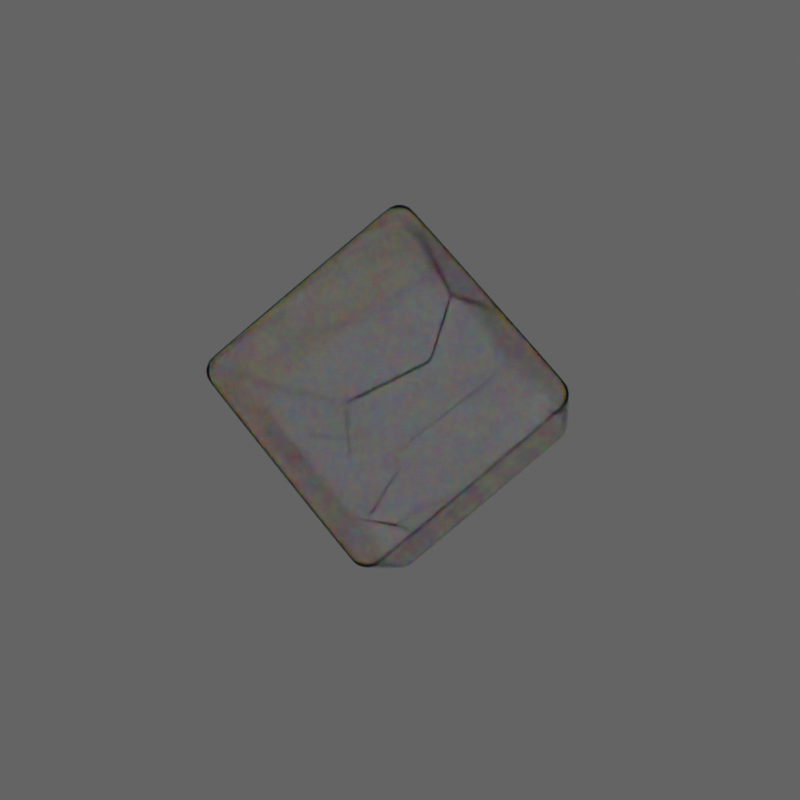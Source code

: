 # Source: glassball.blend  (saved by Blender 3.2.14; exported with 4.5.12 LTS)
import bpy
from mathutils import Matrix  # noqa: F401  (used for matrix-valued properties, if any)

bpy.ops.wm.read_factory_settings(use_empty=True)
scene = bpy.context.scene
scene.name = 'Scene'

# ---- collections
col_collection = bpy.data.collections.new('Collection'); scene.collection.children.link(col_collection)

# ---- materials (node trees are filled in below, after node groups)
mat_dispersion_glass = bpy.data.materials.new('Dispersion Glass')
mat_dispersion_glass.use_raytrace_refraction = True
mat_dispersion_glass.use_screen_refraction = True
mat_dispersion_glass.thickness_mode = 'SLAB'
mat_dispersion_glass.diffuse_color = (1.0, 1.0, 1.0, 1.0)
mat_marble_001 = bpy.data.materials.new('Marble.001')
mat_marble_001.use_transparent_shadow = False
mat_marble_001.roughness = 0.25

# ---- node groups
ng_marbling_control_001 = bpy.data.node_groups.new('Marbling Control.001', 'ShaderNodeTree')
_s = ng_marbling_control_001.interface.new_socket(name='Distance', in_out='OUTPUT', socket_type='NodeSocketFloat')
_s = ng_marbling_control_001.interface.new_socket(name='Color', in_out='OUTPUT', socket_type='NodeSocketColor')
_s.default_value = (0.0, 0.0, 0.0, 0.0)
_s = ng_marbling_control_001.interface.new_socket(name='Offset', in_out='INPUT', socket_type='NodeSocketFloat')
_s.default_value = 2.0
_s.min_value = -10.0
_s.max_value = 10.0
_s = ng_marbling_control_001.interface.new_socket(name='Scale', in_out='INPUT', socket_type='NodeSocketFloat')
_s.default_value = 2.0
_s.min_value = 0.5
_s.max_value = 100.0
_s = ng_marbling_control_001.interface.new_socket(name='whisps', in_out='INPUT', socket_type='NodeSocketFloat')
_s.default_value = 1.0
_s.min_value = 0.25
_s.max_value = 10.0
_s = ng_marbling_control_001.interface.new_socket(name='rough', in_out='INPUT', socket_type='NodeSocketFloat')
_s.default_value = 0.1
_s.min_value = 0.1
_s.max_value = 0.75
_s = ng_marbling_control_001.interface.new_socket(name='flow', in_out='INPUT', socket_type='NodeSocketFloat')
_s.default_value = 1.0
_s.min_value = 0.0
_s.max_value = 10.0
_N = ng_marbling_control_001.nodes; _L = ng_marbling_control_001.links
n0 = _N.new('ShaderNodeMapping'); n0.name = 'Mapping'; n0.location = (106, 169)
n1 = _N.new('ShaderNodeTexCoord'); n1.name = 'Texture Coordinate'; n1.location = (-101, 114)
n2 = _N.new('ShaderNodeValue'); n2.name = 'Value.001'; n2.location = (-104, -165)
n2.outputs[0].default_value = 0.09
n3 = _N.new('ShaderNodeCombineXYZ'); n3.name = 'Combine XYZ'; n3.location = (-321, 82)
n4 = _N.new('ShaderNodeTexNoise'); n4.name = 'Musgrave Texture'; n4.location = (497, 163)
n4.width = 150
n4.normalize = False
n4.inputs[2].default_value = 1.67
n4.inputs[4].default_value = 100.0
n4.inputs[5].default_value = 1e-05
n5 = _N.new('ShaderNodeTexVoronoi'); n5.name = 'Voronoi Texture.001'; n5.location = (700, 160)
n5.feature = 'SMOOTH_F1'
n5.inputs[1].default_value = -1.78
n5.inputs[2].default_value = 15.21
n5.inputs[6].default_value = 0.1583
n6 = _N.new('ShaderNodeTexNoise'); n6.name = 'Noise Texture'; n6.location = (310, 164)
n6.inputs[2].default_value = 18.79
n6.inputs[3].default_value = 3.7
n7 = _N.new('NodeGroupOutput'); n7.name = 'Group Output'; n7.location = (955, 154)
n8 = _N.new('ShaderNodeMath'); n8.name = 'Math.003'; n8.location = (-551, 137)
n8.operation = 'MULTIPLY'
n8.inputs[1].default_value = 0.01
n9 = _N.new('ShaderNodeMath'); n9.name = 'Math.004'; n9.location = (-552, -35)
n9.operation = 'MULTIPLY'
n10 = _N.new('NodeGroupInput'); n10.name = 'Texture Offset'; n10.location = (-1078, 115)
n11 = _N.new('ShaderNodeMath'); n11.name = 'Math.002'; n11.location = (-550, -208)
n11.operation = 'MULTIPLY'
n11.inputs[1].default_value = 0.01
n12 = _N.new('ShaderNodeClamp'); n12.name = 'Clamp'; n12.location = (310, -136)
n12.hide = True
n13 = _N.new('ShaderNodeMath'); n13.name = 'Math'; n13.location = (497, -157)
n13.hide = True
n13.operation = 'MINIMUM'
n13.inputs[1].default_value = 14.0
n14 = _N.new('ShaderNodeMath'); n14.name = 'Math.001'; n14.location = (497, -197)
n14.hide = True
n14.operation = 'SUBTRACT'
n14.inputs[1].default_value = 1.0
n15 = _N.new('ShaderNodeClamp'); n15.name = 'Clamp.001'; n15.location = (497, 203)
n15.hide = True
n16 = _N.new('ShaderNodeMath'); n16.name = 'Math.005'; n16.location = (497, 243)
n16.hide = True
n16.operation = 'MULTIPLY'
_L.new(n5.outputs[0], n7.inputs[0])
_L.new(n5.outputs[1], n7.inputs[1])
_L.new(n1.outputs[0], n0.inputs[0])
_L.new(n6.outputs[0], n4.inputs[0])
_L.new(n0.outputs[0], n6.inputs[0])
_L.new(n11.outputs[0], n0.inputs[3])
_L.new(n8.outputs[0], n3.inputs[0])
_L.new(n3.outputs[0], n0.inputs[1])
_L.new(n10.outputs[0], n8.inputs[0])
_L.new(n10.outputs[1], n11.inputs[0])
_L.new(n10.outputs[2], n9.inputs[1])
_L.new(n10.outputs[4], n6.inputs[8])
_L.new(n10.outputs[3], n12.inputs[0])
_L.new(n12.outputs[0], n6.inputs[4])
_L.new(n9.outputs[0], n14.inputs[0])
_L.new(n14.outputs[0], n13.inputs[0])
_L.new(n13.outputs[0], n4.inputs[3])
_L.new(n16.outputs[0], n5.inputs[0])
_L.new(n4.outputs[0], n16.inputs[0])
_L.new(n9.outputs[0], n15.inputs[0])
_L.new(n15.outputs[0], n16.inputs[1])
n7.is_active_output = True

# ---- material node trees
mat_dispersion_glass.use_nodes = True; mat_dispersion_glass.node_tree.nodes.clear()
_N = mat_dispersion_glass.node_tree.nodes; _L = mat_dispersion_glass.node_tree.links
n0 = _N.new('NodeFrame'); n0.name = 'Frame'; n0.location = (-786, 693)
n0.label = 'Dispersion'
n0.width = 1180
n1 = _N.new('NodeFrame'); n1.name = 'Frame.003'; n1.location = (968, 460)
n1.label = 'https://slinc.gumroad.com/l/ofPwk'
n1.width = 358
n2 = _N.new('NodeFrame'); n2.name = 'Frame.002'; n2.location = (966, 514)
n2.label = 'Material contributed by Slinc'
n2.width = 358
n3 = _N.new('NodeFrame'); n3.name = 'Frame.001'; n3.location = (-942, -115)
n3.label = 'Caustics'
n3.width = 1607
n4 = _N.new('ShaderNodeBsdfTransparent'); n4.name = 'Transparent BSDF'; n4.location = (660, 160)
n5 = _N.new('ShaderNodeMath'); n5.name = 'Math.003'; n5.location = (660, 464)
n5.operation = 'GREATER_THAN'
n5.inputs[1].default_value = 5.0
n6 = _N.new('ShaderNodeMixShader'); n6.name = 'Mix Shader.001'; n6.location = (820, 300)
n7 = _N.new('ShaderNodeMath'); n7.name = 'Math.001'; n7.location = (460, 700)
n7.operation = 'MULTIPLY_ADD'
n7.use_clamp = True
n8 = _N.new('ShaderNodeLightPath'); n8.name = 'Light Path'; n8.location = (275, 705)
n9 = _N.new('ShaderNodeValue'); n9.name = 'Value.002'; n9.location = (-1203, 262)
n9.label = 'Dispersion'
n9.outputs[0].default_value = 0.67
n10 = _N.new('ShaderNodeRGB'); n10.name = 'RGB'; n10.location = (-1207, -220)
n10.label = 'Reflection'
n10.outputs[0].default_value = (1.0, 1.0, 1.0, 1.0)
n11 = _N.new('ShaderNodeValue'); n11.name = 'Value.003'; n11.location = (-1207, 361)
n11.label = 'Caustics'
n11.outputs[0].default_value = 1.0
n12 = _N.new('ShaderNodeValue'); n12.name = 'Value.001'; n12.location = (-1205, 167)
n12.label = 'IOR'
n12.outputs[0].default_value = 1.1
n13 = _N.new('ShaderNodeValue'); n13.name = 'Value'; n13.location = (-1207, 73)
n13.label = 'Roughness'
n13.outputs[0].default_value = 0.0
n14 = _N.new('ShaderNodeRGB'); n14.name = 'RGB.001'; n14.location = (-1207, -22)
n14.label = 'Refraction'
n14.outputs[0].default_value = (1.0, 1.0, 1.0, 1.0)
n15 = _N.new('ShaderNodeValToRGB'); n15.name = 'ColorRamp'; n15.location = (350, -30)
while len(n15.color_ramp.elements) > 1: n15.color_ramp.elements.remove(n15.color_ramp.elements[-1])
n15.color_ramp.elements[0].position = 0.0; n15.color_ramp.elements[0].color = (0.0, 0.0, 0.0, 1.0)
_e = n15.color_ramp.elements.new(0.25); _e.color = (0.0, 0.0, 4.0, 1.0)
_e = n15.color_ramp.elements.new(0.5); _e.color = (0.0, 4.0, 0.0, 1.0)
_e = n15.color_ramp.elements.new(0.75); _e.color = (4.0, 0.0, 0.0, 1.0)
_e = n15.color_ramp.elements.new(1.0); _e.color = (0.0, 0.0, 0.0, 1.0)
n16 = _N.new('ShaderNodeRGBCurve'); n16.name = 'RGB Curves'; n16.location = (350, -250)
n16.width = 300
_c = n16.mapping.curves[3]
while len(_c.points) > 2: _c.points.remove(_c.points[-1])
_c.points[0].location = (0.0, 1.0); _c.points[0].handle_type = 'AUTO'
_c.points[1].location = (0.26449, 0.3); _c.points[1].handle_type = 'AUTO'
_p = _c.points.new(1.0, 0.0); _p.handle_type = 'AUTO'
n16.mapping.update()
n17 = _N.new('ShaderNodeBsdfAnisotropic'); n17.name = 'Glossy BSDF'; n17.location = (826, -460)
n18 = _N.new('ShaderNodeTexWhiteNoise'); n18.name = 'White Noise Texture'; n18.location = (190, -250)
n19 = _N.new('ShaderNodeMapRange'); n19.name = 'Map Range'; n19.location = (670, -250)
n19.clamp = False
n20 = _N.new('ShaderNodeTexCoord'); n20.name = 'Texture Coordinate'; n20.location = (34, -248)
n21 = _N.new('ShaderNodeFresnel'); n21.name = 'Fresnel'; n21.location = (830, -150)
n22 = _N.new('ShaderNodeMixShader'); n22.name = 'Mix Shader'; n22.location = (1010, -290)
n23 = _N.new('ShaderNodeBsdfRefraction'); n23.name = 'Refraction BSDF.001'; n23.location = (827, -265)
n23.distribution = 'GGX'
n24 = _N.new('ShaderNodeMath'); n24.name = 'Math'; n24.location = (190, -590)
n24.inputs[2].default_value = 0.0
n25 = _N.new('ShaderNodeMix'); n25.name = 'Mix'; n25.location = (610, -70)
n25.data_type = 'RGBA'
n25.blend_type = 'MULTIPLY'
n25.inputs[0].default_value = 1.0
n26 = _N.new('ShaderNodeMath'); n26.name = 'Math.002'; n26.location = (30, -590)
n26.operation = 'DIVIDE'
n26.inputs[1].default_value = 1.5
n26.inputs[2].default_value = 0.0
n27 = _N.new('ShaderNodeBsdfTransparent'); n27.name = 'Transparent BSDF.003'; n27.location = (1437, -82)
n28 = _N.new('ShaderNodeMath'); n28.name = 'Math.005'; n28.location = (619, -290)
n28.operation = 'MULTIPLY'
n28.inputs[1].default_value = 2.5
n28.inputs[2].default_value = 0.0
n29 = _N.new('ShaderNodeNewGeometry'); n29.name = 'Geometry.006'; n29.location = (30, -286)
n30 = _N.new('ShaderNodeMapRange'); n30.name = 'Map Range.001'; n30.location = (199, -30)
n30.inputs[2].default_value = 0.28
n30.inputs[3].default_value = 1.0
n30.inputs[4].default_value = 0.0
n31 = _N.new('ShaderNodeMix'); n31.name = 'Mix.006'; n31.location = (619, -90)
n31.data_type = 'RGBA'
n31.inputs[0].default_value = 0.02875
n31.inputs[6].default_value = (0.0, 0.0, 0.0, 1.0)
n32 = _N.new('ShaderNodeMath'); n32.name = 'Math.004'; n32.location = (39, -110)
n32.operation = 'MULTIPLY'
n32.inputs[1].default_value = 1.0
n32.inputs[2].default_value = 0.0
n33 = _N.new('ShaderNodeMix'); n33.name = 'Mix.004'; n33.location = (1277, -82)
n33.data_type = 'RGBA'
n33.blend_type = 'MULTIPLY'
n33.inputs[0].default_value = 1.0
n34 = _N.new('ShaderNodeVectorMath'); n34.name = 'Vector Math.001'; n34.location = (199, -290)
n34.operation = 'DOT_PRODUCT'
n35 = _N.new('ShaderNodeValToRGB'); n35.name = 'ColorRamp.004'; n35.location = (359, -290)
n35.width = 235
while len(n35.color_ramp.elements) > 1: n35.color_ramp.elements.remove(n35.color_ramp.elements[-1])
n35.color_ramp.elements[0].position = 0.6121; n35.color_ramp.elements[0].color = (0.0, 0.0, 0.0, 1.0)
_e = n35.color_ramp.elements.new(0.7056); _e.color = (0.7874, 0.7874, 0.7874, 1.0)
_e = n35.color_ramp.elements.new(0.7862); _e.color = (0.0, 0.0, 0.0, 1.0)
_e = n35.color_ramp.elements.new(0.8657); _e.color = (0.6053, 0.6053, 0.6053, 1.0)
_e = n35.color_ramp.elements.new(0.9299); _e.color = (0.2086, 0.2086, 0.2086, 1.0)
_e = n35.color_ramp.elements.new(1.0); _e.color = (0.2086, 0.2086, 0.2086, 1.0)
n36 = _N.new('ShaderNodeMix'); n36.name = 'Mix.005'; n36.location = (799, -270)
n36.data_type = 'RGBA'
n36.inputs[7].default_value = (1.0, 1.0, 1.0, 1.0)
n37 = _N.new('ShaderNodeMix'); n37.name = 'Mix.007'; n37.location = (1011, -238)
n37.data_type = 'RGBA'
n37.blend_type = 'MULTIPLY'
n37.inputs[0].default_value = 1.0
n37.inputs[7].default_value = (1.0, 1.0, 1.0, 1.0)
n38 = _N.new('ShaderNodeOutputMaterial'); n38.name = 'Material Output'; n38.location = (1346, 275)
n39 = _N.new('NodeReroute'); n39.name = 'Reroute'; n39.location = (-1002, 464)
n39.label = 'Normal Input'
n39.width = 16
n39.socket_idname = 'NodeSocketVector'
n40 = _N.new('ShaderNodeTexCoord'); n40.name = 'Texture Coordinate.001'; n40.location = (-2096, 743)
n41 = _N.new('ShaderNodeTexVoronoi'); n41.name = 'Voronoi Texture'; n41.location = (-1845, 750)
n41.inputs[2].default_value = 1.0
n42 = _N.new('ShaderNodeMixShader'); n42.name = 'Mix Shader.002'; n42.location = (1040, 300)
n43 = _N.new('ShaderNodeBump'); n43.name = 'Bump'; n43.location = (-1538, 728)
n43.inputs[0].default_value = 50.0
n43.inputs[1].default_value = 1.0
n43.inputs[2].default_value = 1.0
n44 = _N.new('ShaderNodeValue'); n44.name = 'Value.004'; n44.location = (1346, 115)
n44.outputs[0].default_value = 0.0
n15.parent = n0
n16.parent = n0
n17.parent = n0
n18.parent = n0
n19.parent = n0
n20.parent = n0
n21.parent = n0
n22.parent = n0
n23.parent = n0
n24.parent = n0
n25.parent = n0
n26.parent = n0
n27.parent = n3
n28.parent = n3
n29.parent = n3
n30.parent = n3
n31.parent = n3
n32.parent = n3
n33.parent = n3
n34.parent = n3
n35.parent = n3
n36.parent = n3
n37.parent = n3
_L.new(n21.outputs[0], n22.inputs[0])
_L.new(n20.outputs[0], n18.inputs[0])
_L.new(n15.outputs[0], n25.inputs[6])
_L.new(n19.outputs[0], n23.inputs[2])
_L.new(n18.outputs[0], n15.inputs[0])
_L.new(n18.outputs[0], n16.inputs[1])
_L.new(n16.outputs[0], n19.inputs[0])
_L.new(n24.outputs[0], n19.inputs[4])
_L.new(n23.outputs[0], n22.inputs[1])
_L.new(n35.outputs[0], n28.inputs[0])
_L.new(n34.outputs[1], n35.inputs[0])
_L.new(n29.outputs[1], n34.inputs[0])
_L.new(n29.outputs[4], n34.inputs[1])
_L.new(n31.outputs[2], n36.inputs[6])
_L.new(n28.outputs[0], n36.inputs[0])
_L.new(n33.outputs[2], n27.inputs[0])
_L.new(n37.outputs[2], n33.inputs[6])
_L.new(n30.outputs[0], n33.inputs[7])
_L.new(n39.outputs[0], n21.inputs[1])
_L.new(n39.outputs[0], n23.inputs[3])
_L.new(n25.outputs[2], n23.inputs[0])
_L.new(n39.outputs[0], n17.inputs[4])
_L.new(n17.outputs[0], n22.inputs[2])
_L.new(n7.outputs[0], n6.inputs[0])
_L.new(n26.outputs[0], n24.inputs[1])
_L.new(n22.outputs[0], n6.inputs[1])
_L.new(n8.outputs[1], n7.inputs[0])
_L.new(n27.outputs[0], n6.inputs[2])
_L.new(n8.outputs[2], n7.inputs[2])
_L.new(n32.outputs[0], n30.inputs[0])
_L.new(n36.outputs[2], n37.inputs[6])
_L.new(n6.outputs[0], n42.inputs[1])
_L.new(n8.outputs[11], n5.inputs[0])
_L.new(n5.outputs[0], n42.inputs[0])
_L.new(n4.outputs[0], n42.inputs[2])
_L.new(n10.outputs[0], n31.inputs[7])
_L.new(n10.outputs[0], n25.inputs[7])
_L.new(n14.outputs[0], n17.inputs[0])
_L.new(n13.outputs[0], n17.inputs[1])
_L.new(n13.outputs[0], n23.inputs[1])
_L.new(n13.outputs[0], n32.inputs[0])
_L.new(n12.outputs[0], n24.inputs[0])
_L.new(n12.outputs[0], n21.inputs[0])
_L.new(n12.outputs[0], n19.inputs[3])
_L.new(n9.outputs[0], n26.inputs[0])
_L.new(n11.outputs[0], n7.inputs[1])
_L.new(n41.outputs[1], n43.inputs[3])
_L.new(n40.outputs[3], n41.inputs[0])
_L.new(n43.outputs[0], n39.inputs[0])
_L.new(n42.outputs[0], n38.inputs[0])
_L.new(n44.outputs[0], n38.inputs[3])
n38.is_active_output = True
mat_marble_001.use_nodes = True; mat_marble_001.node_tree.nodes.clear()
_N = mat_marble_001.node_tree.nodes; _L = mat_marble_001.node_tree.links
n0 = _N.new('NodeFrame'); n0.name = 'Frame'; n0.location = (103, -11)
n0.label = 'Volume Density Multiplier'
n0.width = 439
n0.shrink = False
n1 = _N.new('NodeFrame'); n1.name = 'Frame.001'; n1.location = (97, -241)
n1.label = '.01m=10000 .1m=1000 1m=100 10m=10'
n1.width = 442
n2 = _N.new('NodeFrame'); n2.name = 'Frame.003'; n2.location = (-663, 276)
n2.label = 'Color and Pattern'
n2.width = 732
n3 = _N.new('NodeFrame'); n3.name = 'Frame.005'; n3.location = (1070, 464)
n3.label = 'Add caustics and reduce internal shadows/ Subtract range 0-1'
n3.width = 582
n4 = _N.new('NodeFrame'); n4.name = 'Frame.002'; n4.location = (104, 485)
n4.label = 'Balancing Principled Values'
n4.width = 663
n5 = _N.new('NodeFrame'); n5.name = 'Frame.004'; n5.location = (-844, -302)
n5.label = 'Scratches and Normal'
n5.width = 1387
n6 = _N.new('NodeFrame'); n6.name = 'Frame.008'; n6.location = (-231, 385)
n6.label = 'Chris James Brindley'
n6.width = 296
n7 = _N.new('NodeFrame'); n7.name = 'Frame.010'; n7.location = (-231, 343)
n7.label = '@chrisjamesCG'
n7.width = 296
n8 = _N.new('NodeFrame'); n8.name = 'Frame.009'; n8.location = (-226, 430)
n8.label = 'Material Contributed By:'
n8.width = 296
n9 = _N.new('NodeReroute'); n9.name = 'Reroute.001'; n9.location = (760, -500)
n9.width = 16
n9.socket_idname = 'NodeSocketVector'
n10 = _N.new('ShaderNodeMath'); n10.name = 'Math'; n10.location = (149, -30)
n10.operation = 'MULTIPLY'
n10.inputs[1].default_value = 100.0
n11 = _N.new('ShaderNodeValToRGB'); n11.name = 'ColorRamp.003'; n11.location = (461, -307)
n11.color_ramp.interpolation = 'CONSTANT'
while len(n11.color_ramp.elements) > 1: n11.color_ramp.elements.remove(n11.color_ramp.elements[-1])
n11.color_ramp.elements[0].position = 0.0; n11.color_ramp.elements[0].color = (0.0, 0.0, 0.0, 1.0)
_e = n11.color_ramp.elements.new(0.4409); _e.color = (1.0, 1.0, 1.0, 1.0)
n12 = _N.new('ShaderNodeValToRGB'); n12.name = 'ColorRamp.004'; n12.location = (462, -70)
n12.color_ramp.interpolation = 'CONSTANT'
while len(n12.color_ramp.elements) > 1: n12.color_ramp.elements.remove(n12.color_ramp.elements[-1])
n12.color_ramp.elements[0].position = 0.0; n12.color_ramp.elements[0].color = (0.0, 0.02189, 1.0, 1.0)
_e = n12.color_ramp.elements.new(0.4591); _e.color = (0.0, 1.0, 0.2173, 1.0)
_e = n12.color_ramp.elements.new(0.7773); _e.color = (0.03198, 0.7081, 0.8114, 1.0)
n13 = _N.new('ShaderNodeValToRGB'); n13.name = 'ColorRamp.002'; n13.location = (195, -295)
n13.label = 'Color Glass Density'
while len(n13.color_ramp.elements) > 1: n13.color_ramp.elements.remove(n13.color_ramp.elements[-1])
n13.color_ramp.elements[0].position = 0.3955; n13.color_ramp.elements[0].color = (0.0, 0.0, 0.0, 1.0)
_e = n13.color_ramp.elements.new(0.8864); _e.color = (1.0, 1.0, 1.0, 1.0)
n14 = _N.new('ShaderNodeMapRange'); n14.name = 'Map Range'; n14.location = (285, -30)
n14.inputs[1].default_value = 0.22
n14.inputs[2].default_value = 0.3
n15 = _N.new('ShaderNodeGroup'); n15.name = 'Group'; n15.location = (30, -278)
n15.node_tree = ng_marbling_control_001
n15.inputs[0].default_value = 4.11
n15.inputs[1].default_value = 4.07
n15.inputs[2].default_value = 12.0
n15.inputs[3].default_value = 0.28
n15.inputs[4].default_value = 1.57
n16 = _N.new('ShaderNodeBsdfPrincipled'); n16.name = 'Principled BSDF'; n16.location = (801, 476)
n16.distribution = 'GGX'
n16.subsurface_method = 'RANDOM_WALK_SKIN'
n16.inputs[3].default_value = 1.492
n16.inputs[18].default_value = 1.0
n16.inputs[27].default_value = (0.0, 0.0, 0.0, 1.0)
n16.inputs[28].default_value = 1.0
n17 = _N.new('ShaderNodeVolumePrincipled'); n17.name = 'Principled Volume'; n17.location = (800, -209)
n17.inputs[7].default_value = (0.0, 0.806, 1.0, 1.0)
n18 = _N.new('ShaderNodeLightPath'); n18.name = 'Light Path'; n18.location = (227, -30)
n19 = _N.new('ShaderNodeMath'); n19.name = 'Math.002'; n19.location = (409, -188)
n19.operation = 'SUBTRACT'
n19.inputs[1].default_value = 0.3
n20 = _N.new('ShaderNodeMixShader'); n20.name = 'Mix Shader'; n20.location = (412, -360)
n21 = _N.new('ShaderNodeBsdfTransparent'); n21.name = 'Transparent BSDF'; n21.location = (238, -369)
n22 = _N.new('NodeReroute'); n22.name = 'Reroute.005'; n22.location = (38, -511)
n22.width = 16
n23 = _N.new('ShaderNodeMix'); n23.name = 'Mix.004'; n23.location = (82, -369)
n23.data_type = 'RGBA'
n23.blend_type = 'ADD'
n23.inputs[0].default_value = 0.0
n23.inputs[7].default_value = (1.0, 1.0, 1.0, 1.0)
n24 = _N.new('ShaderNodeMix'); n24.name = 'Mix.001'; n24.location = (307, -32)
n24.data_type = 'RGBA'
n24.inputs[6].default_value = (1.0, 1.0, 1.0, 1.0)
n25 = _N.new('ShaderNodeFloatCurve'); n25.name = 'Float Curve'; n25.location = (30, -30)
_c = n25.mapping.curves[0]
while len(_c.points) > 2: _c.points.remove(_c.points[-1])
_c.points[0].location = (0.34091, 0.0); _c.points[0].handle_type = 'AUTO'
_c.points[1].location = (0.5, 1.0); _c.points[1].handle_type = 'AUTO'
n25.mapping.update()
n25.inputs[0].default_value = 0.5227
n26 = _N.new('ShaderNodeInvert'); n26.name = 'Invert'; n26.location = (1217, -699)
n27 = _N.new('ShaderNodeMapping'); n27.name = 'Mapping.002'; n27.location = (270, -852)
n27.width = 240
n27.inputs[2].default_value = (0.1571, 0.0733, 0.1798)
n27.inputs[3].default_value = (1.0, 1.0, 30.0)
n28 = _N.new('ShaderNodeTexNoise'); n28.name = 'Noise Texture.002'; n28.location = (570, -752)
n29 = _N.new('ShaderNodeMapping'); n29.name = 'Mapping.001'; n29.location = (270, -472)
n29.width = 240
n29.inputs[2].default_value = (0.0, 1.571, 0.0)
n29.inputs[3].default_value = (20.0, 10.0, 1.0)
n30 = _N.new('ShaderNodeValToRGB'); n30.name = 'ColorRamp'; n30.location = (750, -492)
while len(n30.color_ramp.elements) > 1: n30.color_ramp.elements.remove(n30.color_ramp.elements[-1])
n30.color_ramp.elements[0].position = 0.6727; n30.color_ramp.elements[0].color = (1.0, 1.0, 1.0, 1.0)
_e = n30.color_ramp.elements.new(0.6909); _e.color = (0.0, 0.0, 0.0, 1.0)
n31 = _N.new('ShaderNodeTexNoise'); n31.name = 'Noise Texture.001'; n31.location = (570, -492)
n32 = _N.new('ShaderNodeValToRGB'); n32.name = 'ColorRamp.001'; n32.location = (750, -752)
while len(n32.color_ramp.elements) > 1: n32.color_ramp.elements.remove(n32.color_ramp.elements[-1])
n32.color_ramp.elements[0].position = 0.6636; n32.color_ramp.elements[0].color = (1.0, 1.0, 1.0, 1.0)
_e = n32.color_ramp.elements.new(0.6909); _e.color = (0.0, 0.0, 0.0, 1.0)
n33 = _N.new('NodeReroute'); n33.name = 'Reroute.002'; n33.location = (210, -472)
n33.width = 16
n33.socket_idname = 'NodeSocketVector'
n34 = _N.new('ShaderNodeValToRGB'); n34.name = 'ColorRamp.006'; n34.location = (750, -262)
while len(n34.color_ramp.elements) > 1: n34.color_ramp.elements.remove(n34.color_ramp.elements[-1])
n34.color_ramp.elements[0].position = 0.3364; n34.color_ramp.elements[0].color = (0.0, 0.0, 0.0, 1.0)
_e = n34.color_ramp.elements.new(0.3455); _e.color = (1.0, 1.0, 1.0, 1.0)
n35 = _N.new('ShaderNodeTexVoronoi'); n35.name = 'Voronoi Texture.002'; n35.location = (568, -226)
n36 = _N.new('ShaderNodeValToRGB'); n36.name = 'ColorRamp.005'; n36.location = (745, -30)
while len(n36.color_ramp.elements) > 1: n36.color_ramp.elements.remove(n36.color_ramp.elements[-1])
n36.color_ramp.elements[0].position = 0.0; n36.color_ramp.elements[0].color = (0.0, 0.0, 0.0, 1.0)
_e = n36.color_ramp.elements.new(0.01364); _e.color = (1.0, 1.0, 1.0, 1.0)
n37 = _N.new('ShaderNodeTexVoronoi'); n37.name = 'Voronoi Texture'; n37.location = (570, -30)
n37.feature = 'DISTANCE_TO_EDGE'
n38 = _N.new('ShaderNodeTexCoord'); n38.name = 'Texture Coordinate.001'; n38.location = (30, -433)
n39 = _N.new('NodeReroute'); n39.name = 'Reroute.003'; n39.location = (481, -355)
n39.width = 16
n39.socket_idname = 'NodeSocketFloat'
n40 = _N.new('ShaderNodeMix'); n40.name = 'Mix'; n40.location = (1032, -427)
n40.data_type = 'RGBA'
n40.blend_type = 'DARKEN'
n40.inputs[0].default_value = 1.0
n41 = _N.new('ShaderNodeMix'); n41.name = 'Mix.002'; n41.location = (1032, -632)
n41.data_type = 'RGBA'
n41.blend_type = 'DARKEN'
n41.inputs[0].default_value = 1.0
n42 = _N.new('ShaderNodeMath'); n42.name = 'Math.001'; n42.location = (1031, -240)
n42.use_clamp = True
n43 = _N.new('ShaderNodeValue'); n43.name = 'Value'; n43.location = (306, -319)
n43.label = 'Scratch Scale'
n43.outputs[0].default_value = 10.0
n44 = _N.new('ShaderNodeBump'); n44.name = 'Bump'; n44.location = (1215, -432)
n44.inputs[0].default_value = 0.02
n44.inputs[1].default_value = 0.5
n44.inputs[2].default_value = 1.0
n45 = _N.new('ShaderNodeMix'); n45.name = 'Mix.003'; n45.location = (480, -34)
n45.data_type = 'RGBA'
n45.inputs[0].default_value = 0.0
n45.inputs[7].default_value = (1.0, 1.0, 1.0, 1.0)
n46 = _N.new('ShaderNodeValToRGB'); n46.name = 'ColorRamp.007'; n46.location = (393, -237)
while len(n46.color_ramp.elements) > 1: n46.color_ramp.elements.remove(n46.color_ramp.elements[-1])
n46.color_ramp.elements[0].position = 0.0; n46.color_ramp.elements[0].color = (0.0, 0.0, 0.0, 1.0)
_e = n46.color_ramp.elements.new(1.0); _e.color = (1.0, 1.0, 1.0, 1.0)
n47 = _N.new('ShaderNodeOutputMaterial'); n47.name = 'Material Output'; n47.location = (1782, 14)
n10.parent = n0
n11.parent = n2
n12.parent = n2
n13.parent = n2
n14.parent = n2
n15.parent = n2
n18.parent = n3
n19.parent = n3
n20.parent = n3
n21.parent = n3
n22.parent = n3
n23.parent = n3
n24.parent = n4
n25.parent = n4
n26.parent = n5
n27.parent = n5
n28.parent = n5
n29.parent = n5
n30.parent = n5
n31.parent = n5
n32.parent = n5
n33.parent = n5
n34.parent = n5
n35.parent = n5
n36.parent = n5
n37.parent = n5
n38.parent = n5
n39.parent = n5
n40.parent = n5
n41.parent = n5
n42.parent = n5
n43.parent = n5
n44.parent = n5
n45.parent = n4
n46.parent = n4
_L.new(n15.outputs[0], n13.inputs[0])
_L.new(n10.outputs[0], n17.inputs[2])
_L.new(n11.outputs[0], n10.inputs[0])
_L.new(n16.outputs[0], n20.inputs[1])
_L.new(n21.outputs[0], n20.inputs[2])
_L.new(n18.outputs[1], n19.inputs[0])
_L.new(n12.outputs[0], n24.inputs[7])
_L.new(n13.outputs[0], n25.inputs[1])
_L.new(n25.outputs[0], n24.inputs[0])
_L.new(n13.outputs[0], n11.inputs[0])
_L.new(n29.outputs[0], n31.inputs[0])
_L.new(n39.outputs[0], n31.inputs[2])
_L.new(n31.outputs[0], n30.inputs[0])
_L.new(n27.outputs[0], n28.inputs[0])
_L.new(n28.outputs[0], n32.inputs[0])
_L.new(n39.outputs[0], n28.inputs[2])
_L.new(n39.outputs[0], n37.inputs[2])
_L.new(n37.outputs[0], n36.inputs[0])
_L.new(n39.outputs[0], n35.inputs[2])
_L.new(n35.outputs[0], n34.inputs[0])
_L.new(n36.outputs[0], n42.inputs[0])
_L.new(n34.outputs[0], n42.inputs[1])
_L.new(n42.outputs[0], n40.inputs[6])
_L.new(n30.outputs[0], n40.inputs[7])
_L.new(n40.outputs[2], n41.inputs[6])
_L.new(n32.outputs[0], n41.inputs[7])
_L.new(n41.outputs[2], n26.inputs[1])
_L.new(n46.outputs[0], n16.inputs[2])
_L.new(n41.outputs[2], n44.inputs[3])
_L.new(n9.outputs[0], n16.inputs[5])
_L.new(n33.outputs[0], n29.inputs[0])
_L.new(n33.outputs[0], n27.inputs[0])
_L.new(n33.outputs[0], n37.inputs[0])
_L.new(n33.outputs[0], n35.inputs[0])
_L.new(n19.outputs[0], n20.inputs[0])
_L.new(n24.outputs[2], n45.inputs[6])
_L.new(n45.outputs[2], n16.inputs[0])
_L.new(n15.outputs[1], n14.inputs[0])
_L.new(n14.outputs[0], n12.inputs[0])
_L.new(n44.outputs[0], n9.inputs[0])
_L.new(n38.outputs[0], n33.inputs[0])
_L.new(n43.outputs[0], n39.inputs[0])
_L.new(n12.outputs[0], n22.inputs[0])
_L.new(n20.outputs[0], n47.inputs[0])
_L.new(n22.outputs[0], n23.inputs[6])
_L.new(n23.outputs[2], n21.inputs[0])
_L.new(n12.outputs[0], n17.inputs[0])
_L.new(n26.outputs[0], n46.inputs[0])
n47.is_active_output = True

# ---- world
world_world = bpy.data.worlds.new('World'); scene.world = world_world
world_world.use_nodes = True; world_world.node_tree.nodes.clear()
_N = world_world.node_tree.nodes; _L = world_world.node_tree.links
n0 = _N.new('ShaderNodeOutputWorld'); n0.name = 'World Output'; n0.location = (300, 300)
n1 = _N.new('ShaderNodeBackground'); n1.name = 'Background'; n1.location = (10, 300)
n1.inputs[0].default_value = (0.05088, 0.05088, 0.05088, 1.0)
n1.inputs[1].default_value = 2.0
_L.new(n1.outputs[0], n0.inputs[0])
n0.is_active_output = True
world_world.color = (0.05088, 0.05088, 0.05088)
world_world.use_sun_shadow = False
world_world.sun_shadow_jitter_overblur = 0.0

# ---- meshes
me_cube = bpy.data.meshes.new('Cube')
me_cube.from_pydata([(-1.0, -1.0, -1.0), (-1.0, -1.0, 1.0), (-1.0, 1.0, -1.0), (-1.0, 1.0, 1.0), (1.0, -1.0, -1.0), (1.0, -1.0, 1.0), (1.0, 1.0, -1.0), (1.0, 1.0, 1.0)], [], [(0, 1, 3, 2), (2, 3, 7, 6), (6, 7, 5, 4), (4, 5, 1, 0), (2, 6, 4, 0), (7, 3, 1, 5)])
me_cube.polygons.foreach_set('use_smooth', [True] * 6)
_k = set([(0, 1), (0, 2), (0, 4), (1, 3), (1, 5), (2, 3), (2, 6), (3, 7), (4, 5), (4, 6), (5, 7), (6, 7)])
me_cube.attributes.new('sharp_edge', 'BOOLEAN', 'EDGE').data.foreach_set('value', [ (min(e.vertices), max(e.vertices)) in _k for e in me_cube.edges])
_k = {(0, 2): 1.0, (0, 1): 1.0, (1, 3): 1.0, (2, 3): 1.0, (2, 6): 1.0, (3, 7): 1.0, (6, 7): 1.0, (4, 6): 1.0, (5, 7): 1.0, (4, 5): 1.0, (0, 4): 1.0, (1, 5): 1.0}
me_cube.attributes.new('crease_edge', 'FLOAT', 'EDGE').data.foreach_set('value', [_k.get((min(e.vertices), max(e.vertices)), 0.0) for e in me_cube.edges])
_uv = me_cube.uv_layers.new(name='UVMap')
_uv.uv.foreach_set('vector', [0.375, 0.0, 0.625, 0.0, 0.625, 0.25, 0.375, 0.25, 0.375, 0.25, 0.625, 0.25, 0.625, 0.5, 0.375, 0.5, 0.375, 0.5, 0.625, 0.5, 0.625, 0.75, 0.375, 0.75, 0.375, 0.75, 0.625, 0.75, 0.625, 1.0, 0.375, 1.0, 0.125, 0.5, 0.375, 0.5, 0.375, 0.75, 0.125, 0.75, 0.625, 0.5, 0.875, 0.5, 0.875, 0.75, 0.625, 0.75])
me_cube.materials.append(mat_dispersion_glass)
me_cube.update()
me_plane_001 = bpy.data.meshes.new('Plane.001')
me_plane_001.from_pydata([(-1.0, -1.0, 0.0), (1.0, -1.0, 0.0), (-1.0, 1.0, 0.0), (1.0, 1.0, 0.0)], [], [(0, 1, 3, 2)])
me_plane_001.polygons.foreach_set('use_smooth', [True] * 1)
_uv = me_plane_001.uv_layers.new(name='UVMap')
_uv.uv.foreach_set('vector', [0.0, 0.0, 1.0, 0.0, 1.0, 1.0, 0.0, 1.0])
me_plane_001.materials.append(mat_marble_001)
me_plane_001.update()

# ---- objects
ob_cube = bpy.data.objects.new('Cube', me_cube)
ob_plane = bpy.data.objects.new('Plane', me_plane_001)

# ---- transforms, parenting, visibility, modifiers, constraints
ob_cube.location = (0.0, 0.0, 1.922)
ob_cube.rotation_euler = (-2.356, 3.752, 6.283)
ob_cube.show_all_edges = True
_m = ob_cube.modifiers.new('Solidify', 'SOLIDIFY')
_m.thickness = 0.04
_m = ob_cube.modifiers.new('Bevel', 'BEVEL')
_m.width = 0.15
_m.width_pct = 0.15
_m.segments = 6
_m.use_clamp_overlap = False
_m.miter_outer = 'MITER_ARC'
_m = ob_cube.modifiers.new('Subdivision', 'SUBSURF')
_m.levels = 2
ob_plane.location = (0.0, 0.0, 0.0)
ob_plane.scale = (10.0, 10.0, 10.0)
ob_plane.hide_render = True
_m = ob_plane.modifiers.new('Solidify', 'SOLIDIFY')
_m = ob_plane.modifiers.new('Subdivision', 'SUBSURF')
_m.subdivision_type = 'SIMPLE'
_m.levels = 6
_m.render_levels = 6
_m.show_only_control_edges = False
_m = ob_plane.modifiers.new('Array', 'ARRAY')
_m.count = 3
_m = ob_plane.modifiers.new('Wave', 'WAVE')
_m.use_cyclic = False
_m.time_offset = 60.0
_m.lifetime = 25.0
_m.damping_time = 30.0
_m.speed = 0.01
_m.height = 2.0
_m.width = 0.05

# ---- collection membership
col_collection.objects.link(ob_cube)
col_collection.objects.link(ob_plane)

# ---- scene / render settings (as saved in the file)
scene.frame_start = 1; scene.frame_end = 120; scene.frame_set(81)
scene.render.engine = 'BLENDER_EEVEE_NEXT'
scene.render.resolution_x = 2000
scene.render.resolution_y = 2000
scene.cycles.use_denoising = False
scene.cycles.samples = 300
scene.cycles.sampling_pattern = 'TABULATED_SOBOL'
scene.cycles.use_light_tree = False
scene.cycles.volume_bounces = 2
scene.eevee.use_volumetric_shadows = True
scene.eevee.use_gtao = True
scene.eevee.use_raytracing = True
scene.view_settings.view_transform = 'Filmic'
bpy.context.view_layer.update()

# ---- added for rendering (the .blend has no active camera and no usable light): camera, sun
cam_auto = bpy.data.cameras.new('AutoCamera')
cam_auto.lens = 50.0
cam_auto.sensor_width = 36.0
cam_auto.clip_end = 1000.0
ob_auto_camera = bpy.data.objects.new('AutoCamera', cam_auto)
scene.collection.objects.link(ob_auto_camera)
ob_auto_camera.location = (5.12072, -6.14486, 6.01841)
ob_auto_camera.rotation_euler = (1.09748, -7.21219e-08, 0.694738)
scene.camera = ob_auto_camera
light_auto_sun = bpy.data.lights.new('AutoSun', 'SUN')
light_auto_sun.energy = 3.0
light_auto_sun.angle = 0.0523599
ob_auto_sun = bpy.data.objects.new('AutoSun', light_auto_sun)
scene.collection.objects.link(ob_auto_sun)
ob_auto_sun.rotation_euler = (0.872665, 0.174533, 0.523599)
bpy.context.view_layer.update()
